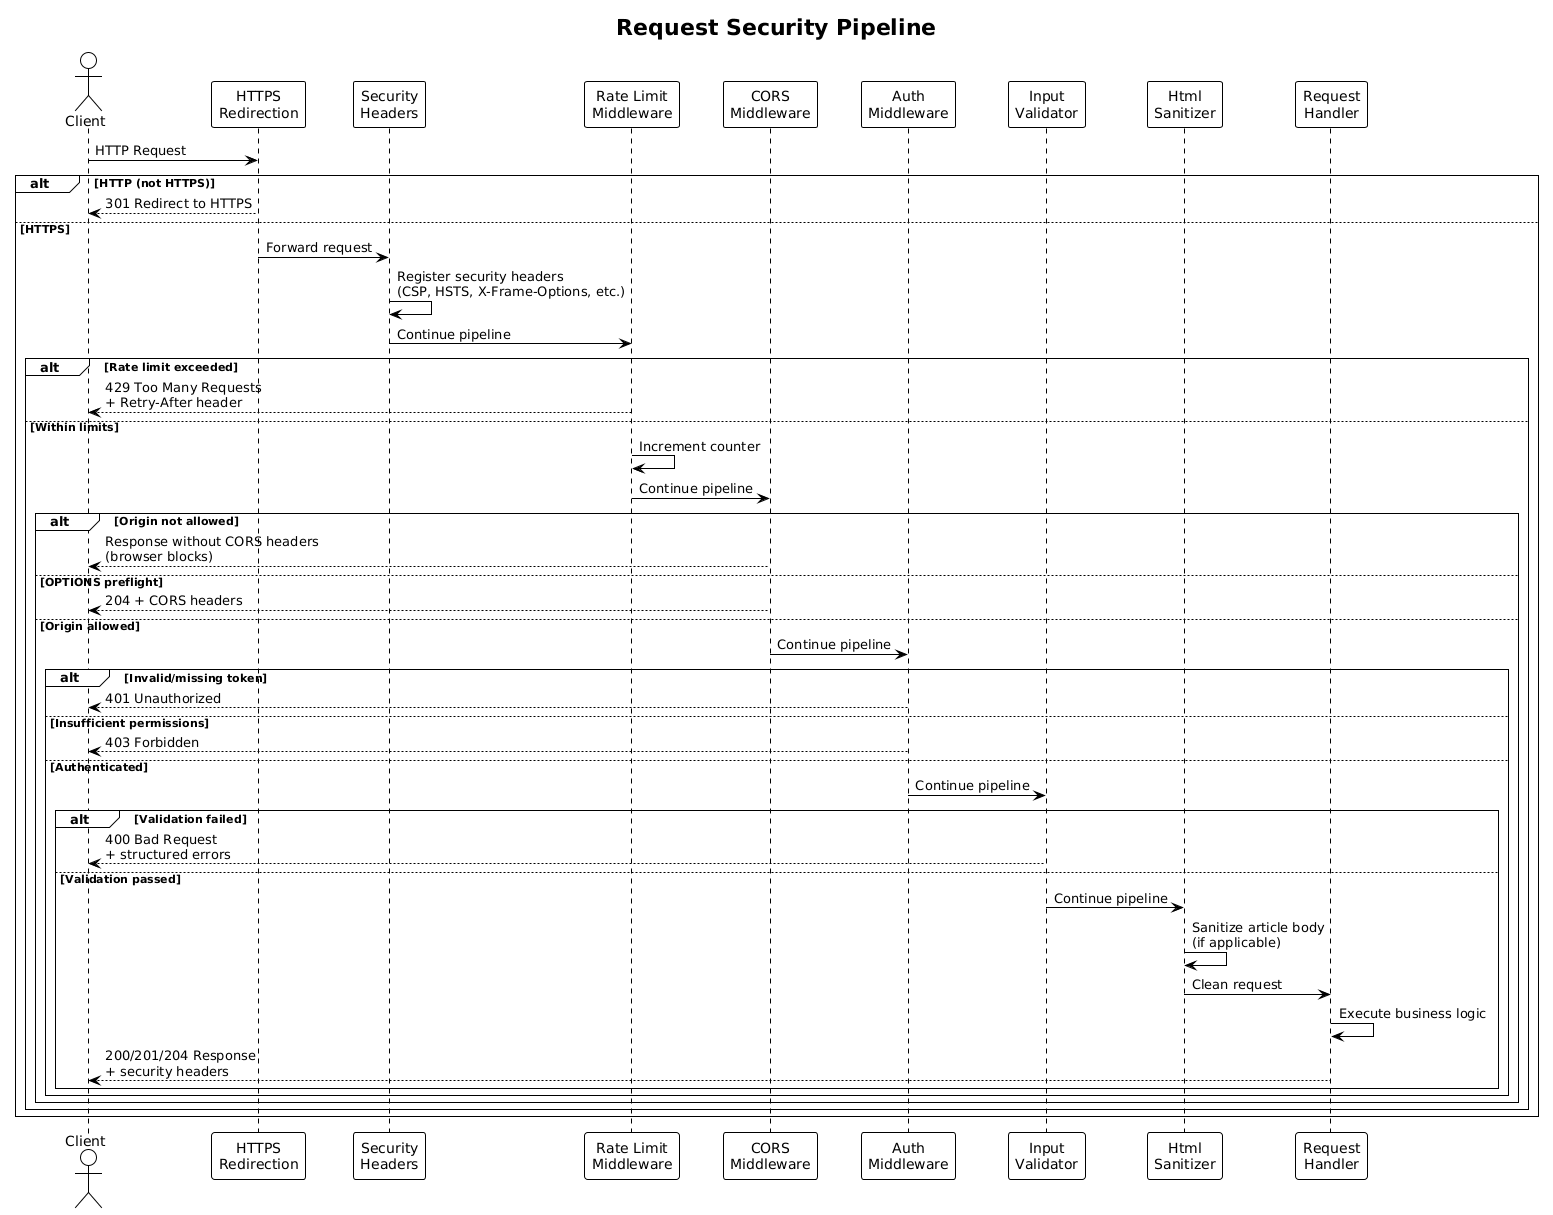

The diagram above was rendered by PlantUML. Its source (embedded in the PNG):
@startuml
!theme plain

title Request Security Pipeline

actor Client
participant "HTTPS\nRedirection" as HTTPS
participant "Security\nHeaders" as Headers
participant "Rate Limit\nMiddleware" as RateLimit
participant "CORS\nMiddleware" as CORS
participant "Auth\nMiddleware" as Auth
participant "Input\nValidator" as Validator
participant "Html\nSanitizer" as Sanitizer
participant "Request\nHandler" as Handler

Client -> HTTPS : HTTP Request
alt HTTP (not HTTPS)
    HTTPS --> Client : 301 Redirect to HTTPS
else HTTPS
    HTTPS -> Headers : Forward request
    Headers -> Headers : Register security headers\n(CSP, HSTS, X-Frame-Options, etc.)
    Headers -> RateLimit : Continue pipeline

    alt Rate limit exceeded
        RateLimit --> Client : 429 Too Many Requests\n+ Retry-After header
    else Within limits
        RateLimit -> RateLimit : Increment counter
        RateLimit -> CORS : Continue pipeline

        alt Origin not allowed
            CORS --> Client : Response without CORS headers\n(browser blocks)
        else OPTIONS preflight
            CORS --> Client : 204 + CORS headers
        else Origin allowed
            CORS -> Auth : Continue pipeline

            alt Invalid/missing token
                Auth --> Client : 401 Unauthorized
            else Insufficient permissions
                Auth --> Client : 403 Forbidden
            else Authenticated
                Auth -> Validator : Continue pipeline

                alt Validation failed
                    Validator --> Client : 400 Bad Request\n+ structured errors
                else Validation passed
                    Validator -> Sanitizer : Continue pipeline
                    Sanitizer -> Sanitizer : Sanitize article body\n(if applicable)
                    Sanitizer -> Handler : Clean request
                    Handler -> Handler : Execute business logic
                    Handler --> Client : 200/201/204 Response\n+ security headers
                end
            end
        end
    end
end
@enduml